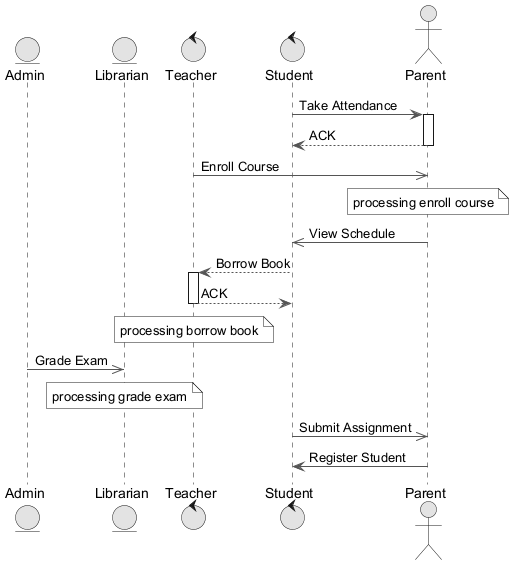

The diagram above was rendered by PlantUML. Its source (embedded in the PNG):
@startuml
skinparam monochrome true
skinparam ArrowColor #555555
entity "Admin" as A
entity "Librarian" as L
control "Teacher" as T
control "Student" as S
actor "Parent" as P
S -> P : Take Attendance
activate P
P --> S : ACK
deactivate P
T ->> P : Enroll Course
note over P : processing enroll course
P ->> S : View Schedule
S --> T : Borrow Book
activate T
T --> S : ACK
deactivate T
note over T : processing borrow book
A ->> L : Grade Exam
note over L : processing grade exam
S ->> P : Submit Assignment
P -> S : Register Student
@enduml